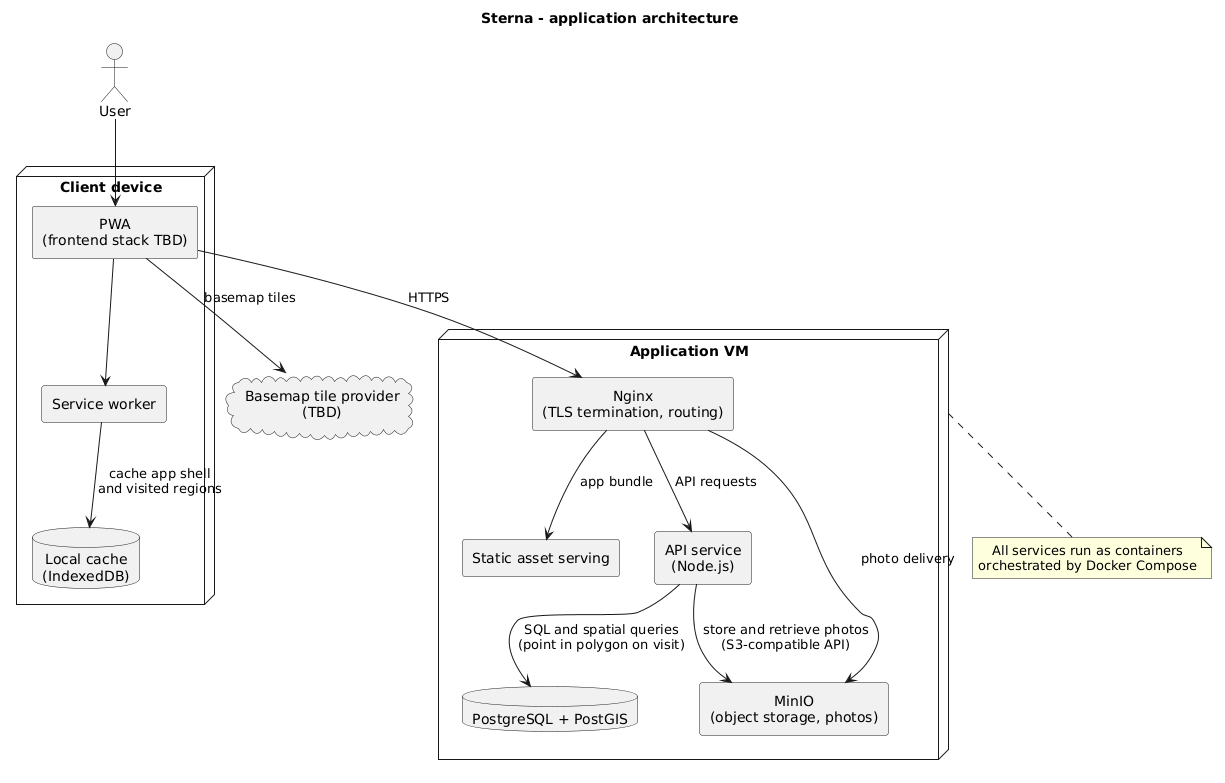

The diagram above was rendered by PlantUML. Its source (embedded in the PNG):
@startuml
title Sterna - application architecture

skinparam componentStyle rectangle
skinparam shadowing false
skinparam defaultTextAlignment center

actor "User" as user

node "Client device" as client {
  component "PWA\n(frontend stack TBD)" as pwa
  component "Service worker" as sw
  database "Local cache\n(IndexedDB)" as local
}

cloud "Basemap tile provider\n(TBD)" as tiles

node "Application VM" as vm {
  component "Nginx\n(TLS termination, routing)" as rp
  component "Static asset serving" as static
  component "API service\n(Node.js)" as api
  database "PostgreSQL + PostGIS" as db
  component "MinIO\n(object storage, photos)" as storage
}

note bottom of vm
  All services run as containers
  orchestrated by Docker Compose
end note

user --> pwa
pwa --> sw
sw --> local : cache app shell\nand visited regions
pwa --> tiles : basemap tiles
pwa --> rp : HTTPS

rp --> static : app bundle
rp --> api : API requests
rp --> storage : photo delivery

api --> db : SQL and spatial queries\n(point in polygon on visit)
api --> storage : store and retrieve photos\n(S3-compatible API)

@enduml